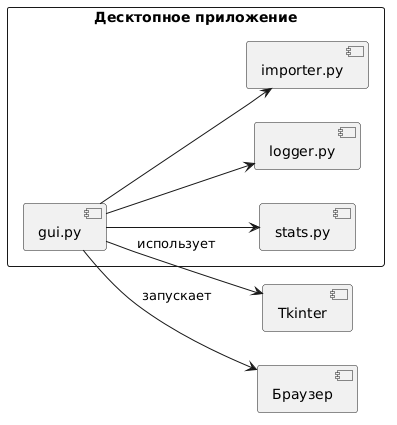

The diagram above was rendered by PlantUML. Its source (embedded in the PNG):
@startuml
left to right direction
skinparam BackgroundColor transparent

rectangle "Десктопное приложение" {
    component "gui.py" as gui
    component "stats.py" as stats
    component "logger.py" as logger
    component "importer.py" as importer
}

component "Tkinter" as tk
component "Браузер" as browser

gui --> tk : использует
gui --> stats
gui --> logger
gui --> importer
gui --> browser : запускает
@enduml